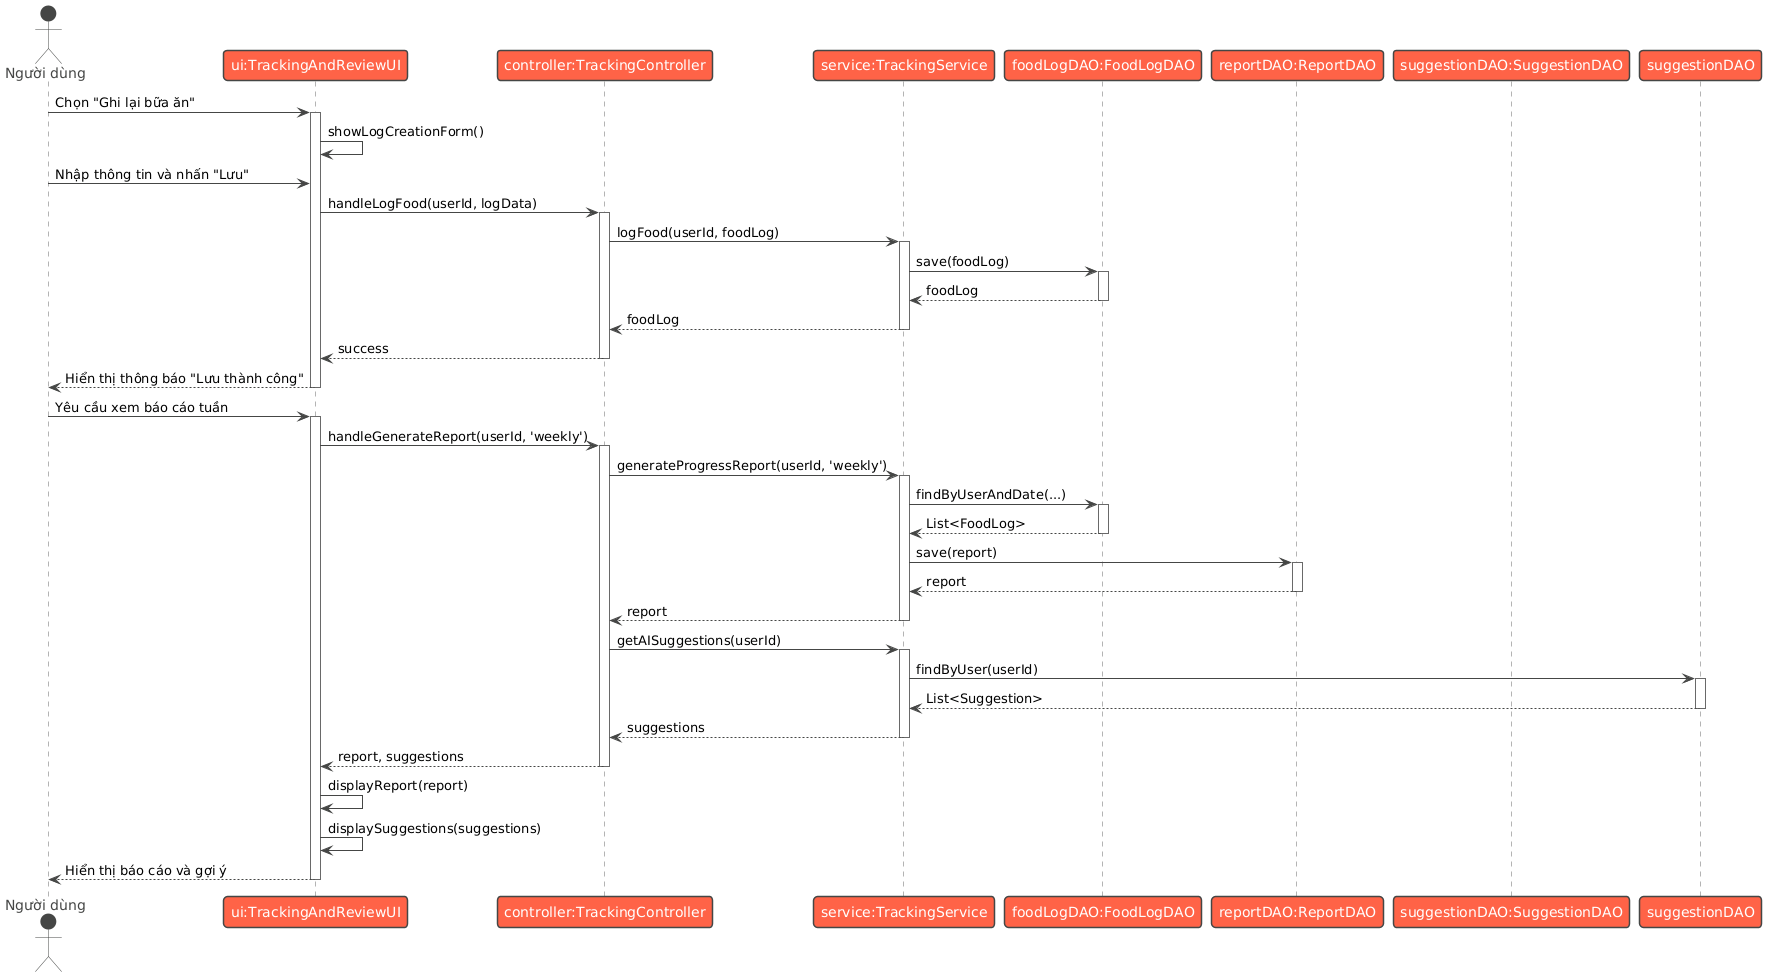

The diagram above was rendered by PlantUML. Its source (embedded in the PNG):
@startuml
!theme vibrant

' Định nghĩa các participants
actor "Người dùng" as User
participant "ui:TrackingAndReviewUI" as UI
participant "controller:TrackingController" as Controller
participant "service:TrackingService" as Service
participant "foodLogDAO:FoodLogDAO" as FoodLogDAO
participant "reportDAO:ReportDAO" as ReportDAO
participant "suggestionDAO:SuggestionDAO" as SuggestionDAO

' Kịch bản: Người dùng ghi lại bữa ăn và xem báo cáo

' === Ghi lại bữa ăn ===

User -> UI: Chọn "Ghi lại bữa ăn"
activate UI

UI -> UI: showLogCreationForm()

User -> UI: Nhập thông tin và nhấn "Lưu"
UI -> Controller: handleLogFood(userId, logData)
activate Controller

Controller -> Service: logFood(userId, foodLog)
activate Service

Service -> FoodLogDAO: save(foodLog)
activate FoodLogDAO

FoodLogDAO --> Service: foodLog
deactivate FoodLogDAO

Service --> Controller: foodLog
deactivate Service

Controller --> UI: success
deactivate Controller

UI --> User: Hiển thị thông báo "Lưu thành công"
deactivate UI

' === Xem báo cáo ===

User -> UI: Yêu cầu xem báo cáo tuần
activate UI

UI -> Controller: handleGenerateReport(userId, 'weekly')
activate Controller

Controller -> Service: generateProgressReport(userId, 'weekly')
activate Service

Service -> FoodLogDAO: findByUserAndDate(...)
activate FoodLogDAO
FoodLogDAO --> Service: List<FoodLog>
deactivate FoodLogDAO

' Giả sử có cả ActivityLogDAO được gọi
Service -> ReportDAO: save(report)
activate ReportDAO
ReportDAO --> Service: report
deactivate ReportDAO

Service --> Controller: report
deactivate Service

Controller -> Service: getAISuggestions(userId)
activate Service

Service -> suggestionDAO: findByUser(userId)
activate suggestionDAO
suggestionDAO --> Service: List<Suggestion>
deactivate suggestionDAO

Service --> Controller: suggestions
deactivate Service

Controller --> UI: report, suggestions
deactivate Controller

UI -> UI: displayReport(report)
UI -> UI: displaySuggestions(suggestions)

UI --> User: Hiển thị báo cáo và gợi ý
deactivate UI
@enduml